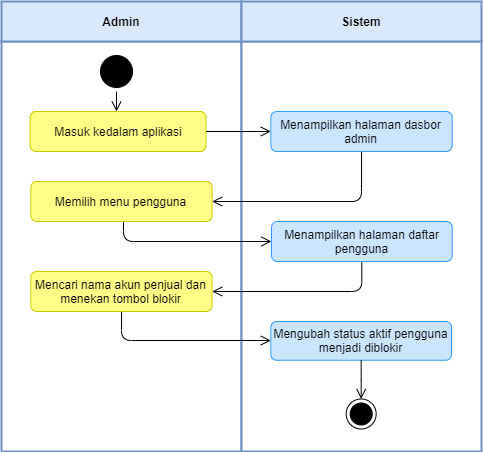

The diagram above was exported from draw.io. Its source (the exported page's mxGraphModel, read from the mxfile embedded in the PNG):
<mxGraphModel dx="976" dy="856" grid="1" gridSize="10" guides="1" tooltips="1" connect="1" arrows="1" fold="1" page="1" pageScale="1" pageWidth="850" pageHeight="1100" math="0" shadow="0">
  <root>
    <mxCell id="ycMCxJwJTcsDKxrAXezV-0" />
    <mxCell id="ycMCxJwJTcsDKxrAXezV-1" parent="ycMCxJwJTcsDKxrAXezV-0" />
    <mxCell id="g5l_PJX0R45aFXuo8kis-0" value="" style="rounded=0;whiteSpace=wrap;html=1;strokeColor=#6C8EBF;strokeWidth=2;" vertex="1" parent="ycMCxJwJTcsDKxrAXezV-1">
      <mxGeometry x="900" y="230" width="240" height="410" as="geometry" />
    </mxCell>
    <mxCell id="g5l_PJX0R45aFXuo8kis-1" value="Admin" style="rounded=0;whiteSpace=wrap;html=1;strokeColor=#6C8EBF;fillColor=#dae8fc;fontStyle=1;strokeWidth=2;" vertex="1" parent="ycMCxJwJTcsDKxrAXezV-1">
      <mxGeometry x="900" y="190" width="240" height="40" as="geometry" />
    </mxCell>
    <mxCell id="g5l_PJX0R45aFXuo8kis-2" value="" style="rounded=0;whiteSpace=wrap;html=1;strokeColor=#6C8EBF;strokeWidth=2;" vertex="1" parent="ycMCxJwJTcsDKxrAXezV-1">
      <mxGeometry x="1140" y="230" width="240" height="410" as="geometry" />
    </mxCell>
    <mxCell id="g5l_PJX0R45aFXuo8kis-3" value="Sistem" style="rounded=0;whiteSpace=wrap;html=1;strokeColor=#6C8EBF;fillColor=#dae8fc;fontStyle=1;strokeWidth=2;" vertex="1" parent="ycMCxJwJTcsDKxrAXezV-1">
      <mxGeometry x="1140" y="190" width="240" height="40" as="geometry" />
    </mxCell>
    <mxCell id="g5l_PJX0R45aFXuo8kis-4" value="" style="ellipse;html=1;shape=startState;fillColor=#000000;strokeColor=#000000;" vertex="1" parent="ycMCxJwJTcsDKxrAXezV-1">
      <mxGeometry x="995" y="240" width="40" height="40" as="geometry" />
    </mxCell>
    <mxCell id="g5l_PJX0R45aFXuo8kis-5" value="" style="edgeStyle=orthogonalEdgeStyle;html=1;verticalAlign=bottom;endArrow=open;endSize=8;strokeColor=#000000;rounded=1;endFill=0;" edge="1" parent="ycMCxJwJTcsDKxrAXezV-1">
      <mxGeometry relative="1" as="geometry">
        <mxPoint x="1015" y="300" as="targetPoint" />
        <mxPoint x="1015" y="280" as="sourcePoint" />
      </mxGeometry>
    </mxCell>
    <mxCell id="g5l_PJX0R45aFXuo8kis-6" value="" style="ellipse;html=1;shape=endState;fillColor=#000000;strokeColor=#000000;" vertex="1" parent="ycMCxJwJTcsDKxrAXezV-1">
      <mxGeometry x="1244.67" y="587.5" width="30" height="30" as="geometry" />
    </mxCell>
    <mxCell id="g5l_PJX0R45aFXuo8kis-7" value="" style="edgeStyle=orthogonalEdgeStyle;rounded=1;orthogonalLoop=1;jettySize=auto;html=1;endSize=8;endArrow=open;endFill=0;" edge="1" parent="ycMCxJwJTcsDKxrAXezV-1" source="g5l_PJX0R45aFXuo8kis-8" target="g5l_PJX0R45aFXuo8kis-10">
      <mxGeometry relative="1" as="geometry" />
    </mxCell>
    <mxCell id="g5l_PJX0R45aFXuo8kis-8" value="Masuk kedalam aplikasi" style="rounded=1;whiteSpace=wrap;html=1;fillColor=#ffff88;strokeColor=#CCCC00;" vertex="1" parent="ycMCxJwJTcsDKxrAXezV-1">
      <mxGeometry x="928.6700000000001" y="300" width="175.78" height="40" as="geometry" />
    </mxCell>
    <mxCell id="g5l_PJX0R45aFXuo8kis-9" style="edgeStyle=orthogonalEdgeStyle;rounded=1;orthogonalLoop=1;jettySize=auto;html=1;endSize=8;endArrow=open;endFill=0;" edge="1" parent="ycMCxJwJTcsDKxrAXezV-1" source="g5l_PJX0R45aFXuo8kis-10" target="g5l_PJX0R45aFXuo8kis-12">
      <mxGeometry relative="1" as="geometry">
        <Array as="points">
          <mxPoint x="1260" y="390" />
        </Array>
      </mxGeometry>
    </mxCell>
    <mxCell id="g5l_PJX0R45aFXuo8kis-10" value="Menampilkan halaman dasbor admin" style="rounded=1;whiteSpace=wrap;html=1;fillColor=#cce5ff;strokeColor=#3399FF;" vertex="1" parent="ycMCxJwJTcsDKxrAXezV-1">
      <mxGeometry x="1169.3300000000002" y="300" width="181.33" height="40" as="geometry" />
    </mxCell>
    <mxCell id="g5l_PJX0R45aFXuo8kis-11" value="" style="edgeStyle=orthogonalEdgeStyle;rounded=1;orthogonalLoop=1;jettySize=auto;html=1;endSize=8;endArrow=open;endFill=0;" edge="1" parent="ycMCxJwJTcsDKxrAXezV-1" source="g5l_PJX0R45aFXuo8kis-12" target="g5l_PJX0R45aFXuo8kis-15">
      <mxGeometry relative="1" as="geometry">
        <Array as="points">
          <mxPoint x="1022" y="430" />
        </Array>
      </mxGeometry>
    </mxCell>
    <mxCell id="g5l_PJX0R45aFXuo8kis-12" value="Memilih menu pengguna" style="rounded=1;whiteSpace=wrap;html=1;fillColor=#ffff88;strokeColor=#CCCC00;" vertex="1" parent="ycMCxJwJTcsDKxrAXezV-1">
      <mxGeometry x="929.34" y="370" width="181.33" height="40" as="geometry" />
    </mxCell>
    <mxCell id="g5l_PJX0R45aFXuo8kis-13" value="Mengubah status aktif pengguna menjadi diblokir" style="rounded=1;whiteSpace=wrap;html=1;fillColor=#cce5ff;strokeColor=#3399FF;" vertex="1" parent="ycMCxJwJTcsDKxrAXezV-1">
      <mxGeometry x="1169.33" y="510" width="180.67" height="38.75" as="geometry" />
    </mxCell>
    <mxCell id="g5l_PJX0R45aFXuo8kis-14" value="" style="edgeStyle=orthogonalEdgeStyle;rounded=1;orthogonalLoop=1;jettySize=auto;html=1;endSize=8;endArrow=open;endFill=0;" edge="1" parent="ycMCxJwJTcsDKxrAXezV-1" source="g5l_PJX0R45aFXuo8kis-15" target="g5l_PJX0R45aFXuo8kis-17">
      <mxGeometry relative="1" as="geometry">
        <Array as="points">
          <mxPoint x="1260" y="480" />
        </Array>
      </mxGeometry>
    </mxCell>
    <mxCell id="g5l_PJX0R45aFXuo8kis-15" value="Menampilkan halaman daftar pengguna" style="rounded=1;whiteSpace=wrap;html=1;fillColor=#cce5ff;strokeColor=#3399FF;" vertex="1" parent="ycMCxJwJTcsDKxrAXezV-1">
      <mxGeometry x="1169.9899999999998" y="410" width="180.67" height="40" as="geometry" />
    </mxCell>
    <mxCell id="g5l_PJX0R45aFXuo8kis-16" style="edgeStyle=orthogonalEdgeStyle;rounded=1;orthogonalLoop=1;jettySize=auto;html=1;fontSize=24;endSize=8;endArrow=open;endFill=0;" edge="1" parent="ycMCxJwJTcsDKxrAXezV-1" source="g5l_PJX0R45aFXuo8kis-17" target="g5l_PJX0R45aFXuo8kis-13">
      <mxGeometry relative="1" as="geometry">
        <Array as="points">
          <mxPoint x="1020" y="529" />
        </Array>
      </mxGeometry>
    </mxCell>
    <mxCell id="g5l_PJX0R45aFXuo8kis-17" value="Mencari nama akun penjual dan menekan tombol blokir" style="rounded=1;whiteSpace=wrap;html=1;fillColor=#ffff88;strokeColor=#CCCC00;" vertex="1" parent="ycMCxJwJTcsDKxrAXezV-1">
      <mxGeometry x="929.3400000000001" y="460" width="181.33" height="40" as="geometry" />
    </mxCell>
    <mxCell id="g5l_PJX0R45aFXuo8kis-19" value="" style="edgeStyle=orthogonalEdgeStyle;rounded=0;orthogonalLoop=1;jettySize=auto;html=1;endArrow=open;endFill=0;endSize=8;exitX=0.5;exitY=1;exitDx=0;exitDy=0;" edge="1" parent="ycMCxJwJTcsDKxrAXezV-1" source="g5l_PJX0R45aFXuo8kis-13" target="g5l_PJX0R45aFXuo8kis-6">
      <mxGeometry relative="1" as="geometry">
        <mxPoint x="1260.6999999999998" y="655" as="sourcePoint" />
      </mxGeometry>
    </mxCell>
  </root>
</mxGraphModel>